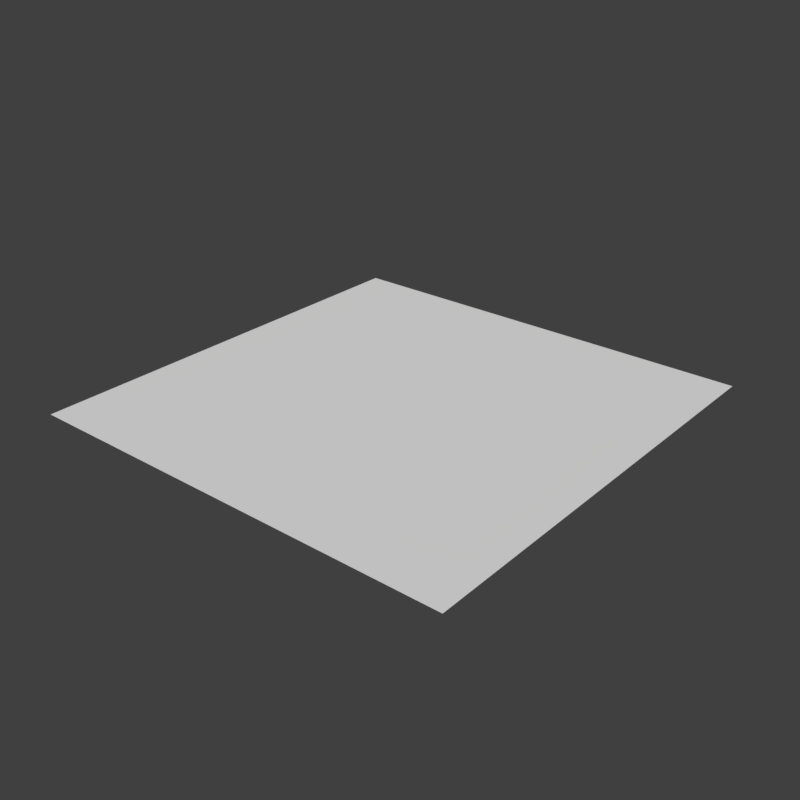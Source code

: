 # Source: floor.blend  (saved by Blender 2.79.0; exported with 4.5.12 LTS)
import bpy
from mathutils import Matrix  # noqa: F401  (used for matrix-valued properties, if any)

bpy.ops.wm.read_factory_settings(use_empty=True)
scene = bpy.context.scene
scene.name = 'Scene'

# ---- collections
col_collection_1 = bpy.data.collections.new('Collection 1'); scene.collection.children.link(col_collection_1)

# ---- world
world_world = bpy.data.worlds.new('World'); scene.world = world_world
world_world.color = (0.05088, 0.05088, 0.05088)
world_world.use_sun_shadow = False
world_world.sun_shadow_jitter_overblur = 0.0
world_world.cycles.sampling_method = 'MANUAL'

# ---- meshes
me_cube_001 = bpy.data.meshes.new('Cube.001')
me_cube_001.from_pydata([(-10.0, -10.0, 0.0), (-10.0, 10.0, 0.0), (10.0, -10.0, 0.0), (10.0, 10.0, 0.0)], [], [(3, 1, 0, 2)])
_uv = me_cube_001.uv_layers.new(name='UVMap')
_uv.uv.foreach_set('vector', [0.0, 0.0, 1.0, 0.0, 1.0, 1.0, 0.0, 1.0])
me_cube_001.use_remesh_preserve_volume = False
me_cube_001.use_remesh_preserve_attributes = False
me_cube_001.use_mirror_vertex_groups = False
me_cube_001.update()

# ---- objects
ob_floor = bpy.data.objects.new('Floor', me_cube_001)

# ---- transforms, parenting, visibility, modifiers, constraints
ob_floor.location = (0.0, 0.0, 0.0)
ob_floor.lineart.crease_threshold = 0.0

# ---- collection membership
col_collection_1.objects.link(ob_floor)

# ---- scene / render settings (as saved in the file)
scene.frame_start = 1; scene.frame_end = 250; scene.frame_set(1)
scene.render.engine = 'BLENDER_EEVEE_NEXT'
scene.render.resolution_x = 128
scene.render.resolution_y = 128
scene.render.dither_intensity = 0.0
scene.cycles.use_denoising = False
scene.cycles.samples = 128
scene.cycles.sampling_pattern = 'TABULATED_SOBOL'
scene.cycles.use_adaptive_sampling = False
scene.cycles.use_light_tree = False
scene.cycles.blur_glossy = 0.0
scene.cycles.sample_clamp_indirect = 0.0
scene.view_settings.view_transform = 'Standard'
bpy.context.view_layer.update()

# ---- added for rendering (the .blend has no active camera and no usable light): camera, sun
cam_auto = bpy.data.cameras.new('AutoCamera')
cam_auto.lens = 50.0
cam_auto.sensor_width = 36.0
cam_auto.clip_end = 1000.0
ob_auto_camera = bpy.data.objects.new('AutoCamera', cam_auto)
scene.collection.objects.link(ob_auto_camera)
ob_auto_camera.location = (26.1693, -31.4032, 20.9354)
ob_auto_camera.rotation_euler = (1.09748, -7.21219e-08, 0.694738)
scene.camera = ob_auto_camera
light_auto_sun = bpy.data.lights.new('AutoSun', 'SUN')
light_auto_sun.energy = 3.0
light_auto_sun.angle = 0.0523599
ob_auto_sun = bpy.data.objects.new('AutoSun', light_auto_sun)
scene.collection.objects.link(ob_auto_sun)
ob_auto_sun.rotation_euler = (0.872665, 0.174533, 0.523599)
bpy.context.view_layer.update()
